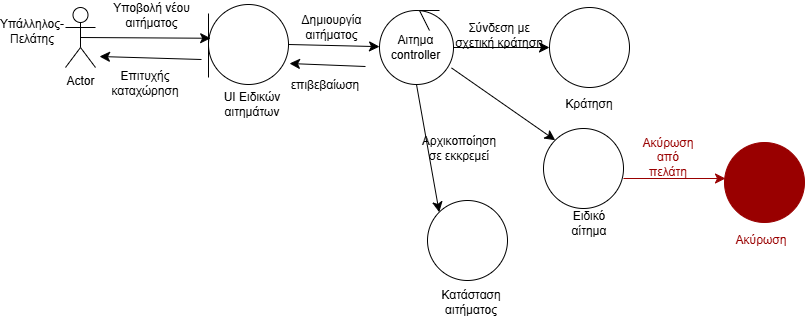

The diagram above was exported from draw.io. Its source (the exported page's mxGraphModel, read from the mxfile embedded in the PNG):
<mxGraphModel dx="891" dy="986" grid="0" gridSize="10" guides="1" tooltips="1" connect="1" arrows="1" fold="1" page="0" pageScale="1" pageWidth="827" pageHeight="1169" math="0" shadow="0">
  <root>
    <mxCell id="0" />
    <mxCell id="1" parent="0" />
    <mxCell id="GQwG_lmbAia-az9_DQpz-6" value="Actor" style="shape=umlActor;verticalLabelPosition=bottom;verticalAlign=top;html=1;outlineConnect=0;" vertex="1" parent="1">
      <mxGeometry x="-23" y="-45" width="30" height="60" as="geometry" />
    </mxCell>
    <mxCell id="GQwG_lmbAia-az9_DQpz-7" value="Υπάλληλος-Πελάτης" style="text;html=1;align=center;verticalAlign=middle;whiteSpace=wrap;rounded=0;" vertex="1" parent="1">
      <mxGeometry x="-86" y="-36" width="60" height="30" as="geometry" />
    </mxCell>
    <mxCell id="GQwG_lmbAia-az9_DQpz-10" value="" style="ellipse;whiteSpace=wrap;html=1;aspect=fixed;" vertex="1" parent="1">
      <mxGeometry x="455" y="76" width="80" height="80" as="geometry" />
    </mxCell>
    <mxCell id="GQwG_lmbAia-az9_DQpz-11" value="" style="ellipse;whiteSpace=wrap;html=1;aspect=fixed;" vertex="1" parent="1">
      <mxGeometry x="461" y="-45" width="80" height="80" as="geometry" />
    </mxCell>
    <mxCell id="GQwG_lmbAia-az9_DQpz-13" value="" style="ellipse;whiteSpace=wrap;html=1;aspect=fixed;" vertex="1" parent="1">
      <mxGeometry x="120" y="-48" width="80" height="80" as="geometry" />
    </mxCell>
    <mxCell id="GQwG_lmbAia-az9_DQpz-14" value="" style="endArrow=none;html=1;rounded=0;fontSize=12;startSize=8;endSize=8;curved=1;" edge="1" parent="1">
      <mxGeometry width="50" height="50" relative="1" as="geometry">
        <mxPoint x="120" y="25" as="sourcePoint" />
        <mxPoint x="120" y="-39" as="targetPoint" />
      </mxGeometry>
    </mxCell>
    <mxCell id="GQwG_lmbAia-az9_DQpz-15" value="" style="endArrow=classic;html=1;rounded=0;fontSize=12;startSize=8;endSize=8;curved=1;entryX=0.027;entryY=0.422;entryDx=0;entryDy=0;entryPerimeter=0;exitX=0.5;exitY=0.5;exitDx=0;exitDy=0;exitPerimeter=0;" edge="1" parent="1" source="GQwG_lmbAia-az9_DQpz-6" target="GQwG_lmbAia-az9_DQpz-13">
      <mxGeometry width="50" height="50" relative="1" as="geometry">
        <mxPoint x="187" y="214" as="sourcePoint" />
        <mxPoint x="237" y="164" as="targetPoint" />
      </mxGeometry>
    </mxCell>
    <mxCell id="GQwG_lmbAia-az9_DQpz-16" value="UI Ειδικών αιτημάτων" style="text;html=1;align=center;verticalAlign=middle;whiteSpace=wrap;rounded=0;" vertex="1" parent="1">
      <mxGeometry x="111" y="37" width="106" height="30" as="geometry" />
    </mxCell>
    <mxCell id="GQwG_lmbAia-az9_DQpz-18" value="Υποβολή νέου αιτήματος" style="text;html=1;align=center;verticalAlign=middle;whiteSpace=wrap;rounded=0;" vertex="1" parent="1">
      <mxGeometry x="16" y="-52" width="95" height="30" as="geometry" />
    </mxCell>
    <mxCell id="GQwG_lmbAia-az9_DQpz-19" value="" style="ellipse;whiteSpace=wrap;html=1;aspect=fixed;" vertex="1" parent="1">
      <mxGeometry x="291" y="-42" width="74" height="74" as="geometry" />
    </mxCell>
    <mxCell id="GQwG_lmbAia-az9_DQpz-20" value="" style="endArrow=none;html=1;rounded=0;" edge="1" parent="1">
      <mxGeometry width="50" height="50" relative="1" as="geometry">
        <mxPoint x="351" y="-42" as="sourcePoint" />
        <mxPoint x="341" y="-22" as="targetPoint" />
        <Array as="points">
          <mxPoint x="331" y="-42" />
        </Array>
      </mxGeometry>
    </mxCell>
    <mxCell id="GQwG_lmbAia-az9_DQpz-21" value="" style="endArrow=classic;html=1;rounded=0;fontSize=12;startSize=8;endSize=8;curved=1;exitX=1;exitY=0.5;exitDx=0;exitDy=0;" edge="1" parent="1" source="GQwG_lmbAia-az9_DQpz-13" target="GQwG_lmbAia-az9_DQpz-19">
      <mxGeometry width="50" height="50" relative="1" as="geometry">
        <mxPoint x="187" y="214" as="sourcePoint" />
        <mxPoint x="237" y="164" as="targetPoint" />
      </mxGeometry>
    </mxCell>
    <mxCell id="GQwG_lmbAia-az9_DQpz-22" value="Αιτημα controller" style="text;html=1;align=center;verticalAlign=middle;whiteSpace=wrap;rounded=0;" vertex="1" parent="1">
      <mxGeometry x="302" y="-24" width="51" height="38" as="geometry" />
    </mxCell>
    <mxCell id="GQwG_lmbAia-az9_DQpz-23" value="Δημιουργία αιτήματος" style="text;html=1;align=center;verticalAlign=middle;whiteSpace=wrap;rounded=0;" vertex="1" parent="1">
      <mxGeometry x="196" y="-40" width="95" height="30" as="geometry" />
    </mxCell>
    <mxCell id="GQwG_lmbAia-az9_DQpz-24" value="Κράτηση" style="text;html=1;align=center;verticalAlign=middle;whiteSpace=wrap;rounded=0;" vertex="1" parent="1">
      <mxGeometry x="458" y="37" width="86" height="30" as="geometry" />
    </mxCell>
    <mxCell id="GQwG_lmbAia-az9_DQpz-25" value="" style="endArrow=classic;html=1;rounded=0;fontSize=12;startSize=8;endSize=8;curved=1;exitX=1;exitY=0.5;exitDx=0;exitDy=0;entryX=0;entryY=0.5;entryDx=0;entryDy=0;" edge="1" parent="1" source="GQwG_lmbAia-az9_DQpz-19" target="GQwG_lmbAia-az9_DQpz-11">
      <mxGeometry width="50" height="50" relative="1" as="geometry">
        <mxPoint x="293" y="214" as="sourcePoint" />
        <mxPoint x="343" y="164" as="targetPoint" />
      </mxGeometry>
    </mxCell>
    <mxCell id="GQwG_lmbAia-az9_DQpz-28" value="Ειδικό αίτημα" style="text;html=1;align=center;verticalAlign=middle;whiteSpace=wrap;rounded=0;" vertex="1" parent="1">
      <mxGeometry x="471" y="156" width="60" height="30" as="geometry" />
    </mxCell>
    <mxCell id="GQwG_lmbAia-az9_DQpz-33" value="" style="endArrow=classic;html=1;rounded=0;fontSize=12;startSize=8;endSize=8;curved=1;exitX=0.973;exitY=0.776;exitDx=0;exitDy=0;exitPerimeter=0;entryX=0;entryY=0;entryDx=0;entryDy=0;" edge="1" parent="1" source="GQwG_lmbAia-az9_DQpz-19" target="GQwG_lmbAia-az9_DQpz-10">
      <mxGeometry width="50" height="50" relative="1" as="geometry">
        <mxPoint x="426" y="214" as="sourcePoint" />
        <mxPoint x="476" y="164" as="targetPoint" />
      </mxGeometry>
    </mxCell>
    <mxCell id="GQwG_lmbAia-az9_DQpz-48" value="Σύνδεση με σχετική κράτηση" style="text;html=1;align=center;verticalAlign=middle;whiteSpace=wrap;rounded=0;" vertex="1" parent="1">
      <mxGeometry x="361" y="-32" width="100" height="30" as="geometry" />
    </mxCell>
    <mxCell id="GQwG_lmbAia-az9_DQpz-51" value="Αρχικοποίηση σε εκκρεμεί" style="text;html=1;align=center;verticalAlign=middle;whiteSpace=wrap;rounded=0;" vertex="1" parent="1">
      <mxGeometry x="341" y="81" width="60" height="30" as="geometry" />
    </mxCell>
    <mxCell id="GQwG_lmbAia-az9_DQpz-71" value="" style="endArrow=classic;html=1;rounded=0;fontSize=12;startSize=8;endSize=8;curved=1;" edge="1" parent="1">
      <mxGeometry width="50" height="50" relative="1" as="geometry">
        <mxPoint x="113" y="7" as="sourcePoint" />
        <mxPoint x="11" y="4" as="targetPoint" />
      </mxGeometry>
    </mxCell>
    <mxCell id="GQwG_lmbAia-az9_DQpz-72" value="Επιτυχής καταχώρηση" style="text;html=1;align=center;verticalAlign=middle;whiteSpace=wrap;rounded=0;" vertex="1" parent="1">
      <mxGeometry x="27" y="16" width="60" height="30" as="geometry" />
    </mxCell>
    <mxCell id="GQwG_lmbAia-az9_DQpz-75" value="" style="ellipse;whiteSpace=wrap;html=1;aspect=fixed;" vertex="1" parent="1">
      <mxGeometry x="339" y="148" width="80" height="80" as="geometry" />
    </mxCell>
    <mxCell id="GQwG_lmbAia-az9_DQpz-76" value="Κατάσταση αιτήματος" style="text;html=1;align=center;verticalAlign=middle;whiteSpace=wrap;rounded=0;" vertex="1" parent="1">
      <mxGeometry x="353" y="235" width="60" height="30" as="geometry" />
    </mxCell>
    <mxCell id="GQwG_lmbAia-az9_DQpz-77" value="" style="endArrow=classic;html=1;rounded=0;fontSize=12;startSize=8;endSize=8;curved=1;exitX=0.5;exitY=1;exitDx=0;exitDy=0;entryX=0;entryY=0;entryDx=0;entryDy=0;" edge="1" parent="1" source="GQwG_lmbAia-az9_DQpz-19" target="GQwG_lmbAia-az9_DQpz-75">
      <mxGeometry width="50" height="50" relative="1" as="geometry">
        <mxPoint x="308" y="131" as="sourcePoint" />
        <mxPoint x="358" y="81" as="targetPoint" />
      </mxGeometry>
    </mxCell>
    <mxCell id="GQwG_lmbAia-az9_DQpz-81" value="" style="endArrow=classic;html=1;rounded=0;fontSize=12;startSize=8;endSize=8;curved=1;" edge="1" parent="1">
      <mxGeometry width="50" height="50" relative="1" as="geometry">
        <mxPoint x="277" y="14" as="sourcePoint" />
        <mxPoint x="201" y="11" as="targetPoint" />
      </mxGeometry>
    </mxCell>
    <mxCell id="GQwG_lmbAia-az9_DQpz-82" value="επιβεβαίωση" style="text;html=1;align=center;verticalAlign=middle;whiteSpace=wrap;rounded=0;" vertex="1" parent="1">
      <mxGeometry x="207" y="18" width="60" height="30" as="geometry" />
    </mxCell>
    <mxCell id="GQwG_lmbAia-az9_DQpz-83" value="" style="endArrow=classic;html=1;rounded=0;fontSize=12;startSize=8;endSize=8;curved=1;strokeColor=#990000;" edge="1" parent="1">
      <mxGeometry width="50" height="50" relative="1" as="geometry">
        <mxPoint x="535" y="126" as="sourcePoint" />
        <mxPoint x="637" y="126" as="targetPoint" />
      </mxGeometry>
    </mxCell>
    <mxCell id="GQwG_lmbAia-az9_DQpz-84" value="&lt;font style=&quot;color: rgb(153, 0, 0);&quot;&gt;Ακύρωση από πελάτη&lt;/font&gt;" style="text;html=1;align=center;verticalAlign=middle;whiteSpace=wrap;rounded=0;" vertex="1" parent="1">
      <mxGeometry x="550" y="90" width="60" height="30" as="geometry" />
    </mxCell>
    <mxCell id="GQwG_lmbAia-az9_DQpz-85" value="" style="ellipse;whiteSpace=wrap;html=1;aspect=fixed;strokeColor=#990000;fillColor=#990000;" vertex="1" parent="1">
      <mxGeometry x="636" y="90" width="80" height="80" as="geometry" />
    </mxCell>
    <mxCell id="GQwG_lmbAia-az9_DQpz-86" value="&lt;font style=&quot;color: rgb(153, 0, 0);&quot;&gt;Ακύρωση&lt;/font&gt;" style="text;html=1;align=center;verticalAlign=middle;whiteSpace=wrap;rounded=0;" vertex="1" parent="1">
      <mxGeometry x="643" y="173" width="60" height="30" as="geometry" />
    </mxCell>
  </root>
</mxGraphModel>